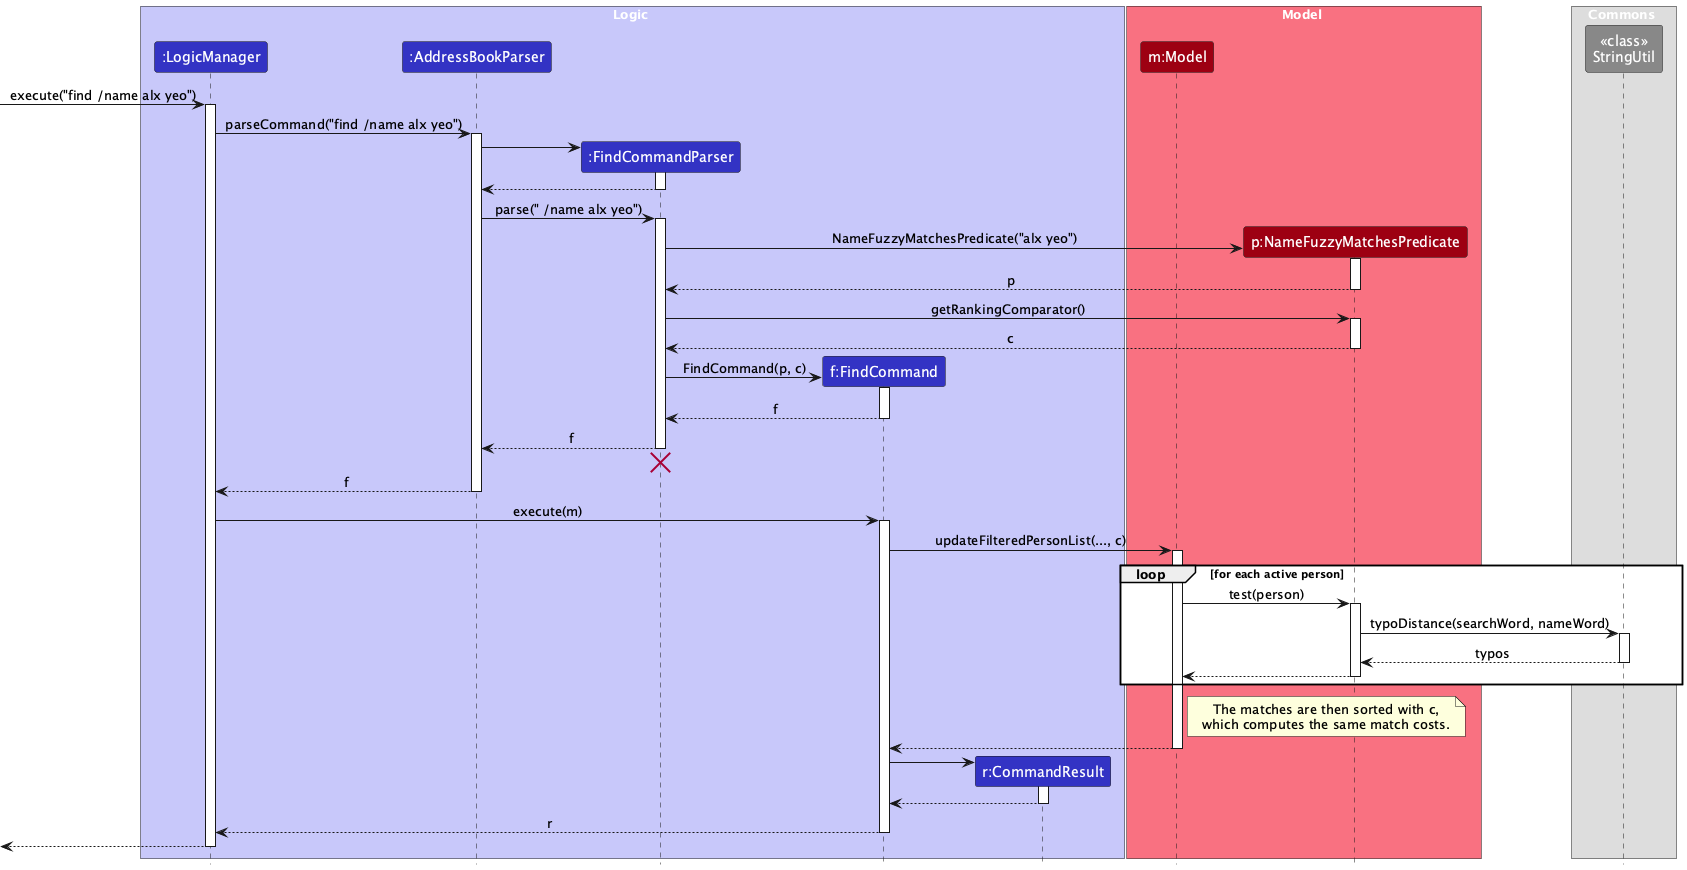

The diagram above was rendered by PlantUML. Its source (embedded in the PNG):
@startuml
!include style.puml
skinparam ArrowFontStyle plain

box Logic LOGIC_COLOR_T1
participant ":LogicManager" as LogicManager LOGIC_COLOR
participant ":AddressBookParser" as AddressBookParser LOGIC_COLOR
participant ":FindCommandParser" as FindCommandParser LOGIC_COLOR
participant "f:FindCommand" as FindCommand LOGIC_COLOR
participant "r:CommandResult" as CommandResult LOGIC_COLOR
end box

box Model MODEL_COLOR_T1
participant "m:Model" as Model MODEL_COLOR
participant "p:NameFuzzyMatchesPredicate" as Predicate MODEL_COLOR
end box

box Commons #DDDDDD
participant "<<class>>\nStringUtil" as StringUtil #888888
end box

[-> LogicManager : execute("find /name alx yeo")
activate LogicManager

LogicManager -> AddressBookParser : parseCommand("find /name alx yeo")
activate AddressBookParser

create FindCommandParser
AddressBookParser -> FindCommandParser
activate FindCommandParser

FindCommandParser --> AddressBookParser
deactivate FindCommandParser

AddressBookParser -> FindCommandParser : parse(" /name alx yeo")
activate FindCommandParser

create Predicate
FindCommandParser -> Predicate : NameFuzzyMatchesPredicate("alx yeo")
activate Predicate

Predicate --> FindCommandParser : p
deactivate Predicate

FindCommandParser -> Predicate : getRankingComparator()
activate Predicate

Predicate --> FindCommandParser : c
deactivate Predicate

create FindCommand
FindCommandParser -> FindCommand : FindCommand(p, c)
activate FindCommand

FindCommand --> FindCommandParser : f
deactivate FindCommand

FindCommandParser --> AddressBookParser : f
deactivate FindCommandParser
'Hidden arrow to position the destroy marker below the end of the activation bar.
FindCommandParser -[hidden]-> AddressBookParser
destroy FindCommandParser

AddressBookParser --> LogicManager : f
deactivate AddressBookParser

LogicManager -> FindCommand : execute(m)
activate FindCommand

FindCommand -> Model : updateFilteredPersonList(..., c)
activate Model

loop for each active person
    Model -> Predicate : test(person)
    activate Predicate

    Predicate -> StringUtil : typoDistance(searchWord, nameWord)
    activate StringUtil

    StringUtil --> Predicate : typos
    deactivate StringUtil

    Predicate --> Model
    deactivate Predicate
end

note right of Model
  The matches are then sorted with c,
  which computes the same match costs.
end note

Model --> FindCommand
deactivate Model

create CommandResult
FindCommand -> CommandResult
activate CommandResult

CommandResult --> FindCommand
deactivate CommandResult

FindCommand --> LogicManager : r
deactivate FindCommand

[<--LogicManager
deactivate LogicManager
@enduml